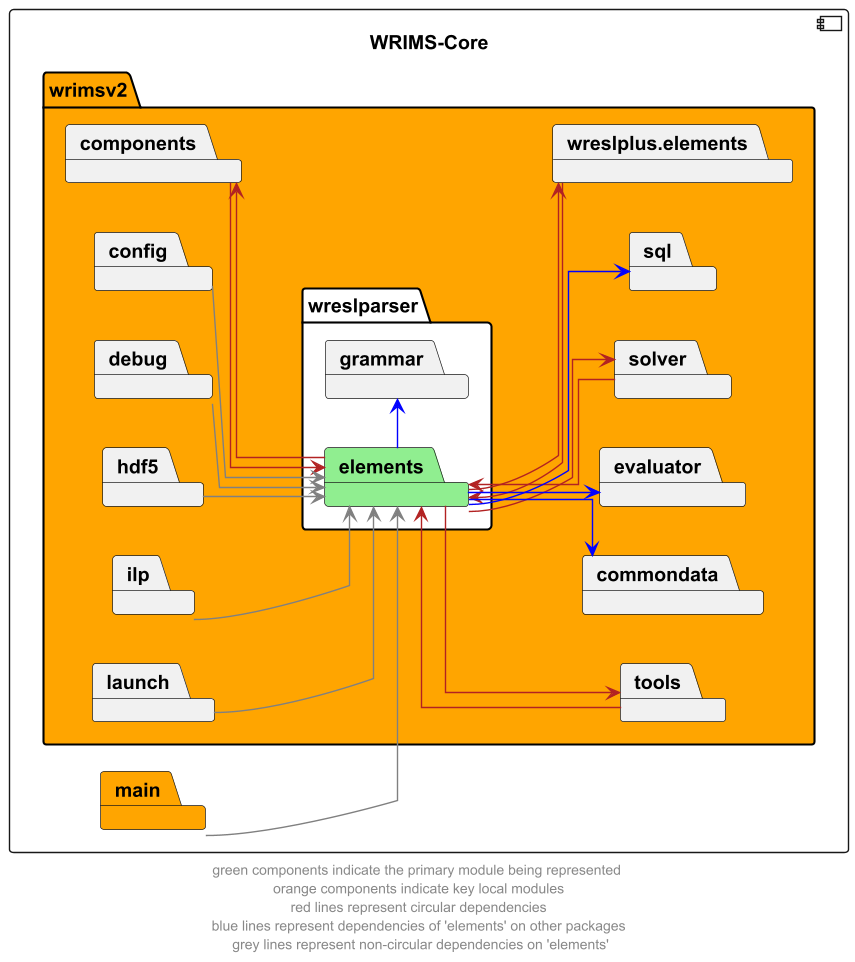

The diagram above was rendered by PlantUML. Its source (embedded in the PNG):
@startuml
left to right direction
skinparam linetype ortho

component wrims_core as "WRIMS-Core" {
    package wrimsv2 #orange {
        package wreslparser #white {
            package elements #lightgreen
            package grammar
        }
        package commondata
        package components
        package evaluator
        package solver
        package tools
        package sql
        package wreslplus.elements

        package config
        package debug
        package hdf5
        package ilp
        package launch
    }
    package main #orange
}

elements -r->  components #firebrick
components -->  elements #firebrick
elements -d->  solver #firebrick
solver -->  elements #firebrick
elements -->  tools #firebrick
tools -l->  elements #firebrick
elements -->  wreslplus.elements #firebrick
wreslplus.elements -->  elements #firebrick

elements -->  commondata #blue
elements -->  evaluator #blue
elements -->  sql #blue
elements -r->  grammar #blue

config -->  elements #grey
debug -->  elements #grey
hdf5 -->  elements #grey
ilp -->  elements #grey
launch -->  elements #grey
main --> elements #grey

' The following relationships are hidden and used to format the diagram. They do not represent actual dependencies.
'debug -r[hidden]-> evaluator

footer "green components indicate the primary module being represented \n orange components indicate key local modules \n red lines represent circular dependencies \n blue lines represent dependencies of 'elements' on other packages \n grey lines represent non-circular dependencies on 'elements'"
@enduml